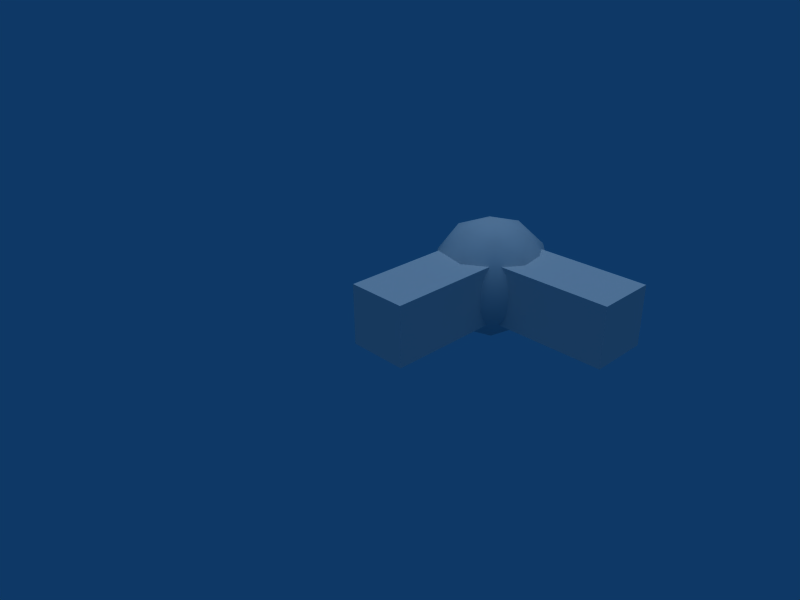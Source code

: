 # Source: single_articulation.blend  (saved by Blender 2.56.1; exported with 4.5.12 LTS)
import bpy
from mathutils import Matrix  # noqa: F401  (used for matrix-valued properties, if any)

bpy.ops.wm.read_factory_settings(use_empty=True)
scene = bpy.context.scene
scene.name = 'Scene'

# ---- collections
col_collection_1 = bpy.data.collections.new('Collection 1'); scene.collection.children.link(col_collection_1)

# ---- materials (node trees are filled in below, after node groups)
mat_box = bpy.data.materials.new('box')
mat_box.alpha_threshold = 0.0
mat_box.preview_render_type = 'CUBE'
mat_box.roughness = 0.5
mat_box.line_color = (0.0, 0.0, 0.0, 1.0)
mat_sphere = bpy.data.materials.new('sphere')
mat_sphere.alpha_threshold = 0.0
mat_sphere.roughness = 0.5
mat_sphere.line_color = (0.0, 0.0, 0.0, 1.0)

# ---- material node trees

# ---- world
world_world = bpy.data.worlds.new('World'); scene.world = world_world
world_world.color = (0.05656, 0.2208, 0.4)
world_world.use_sun_shadow = False
world_world.sun_shadow_jitter_overblur = 0.0
world_world.cycles.sampling_method = 'MANUAL'
world_world.cycles.sample_map_resolution = 256

# ---- cameras
cam_camera = bpy.data.cameras.new('Camera')
cam_camera.passepartout_alpha = 0.2
cam_camera.clip_end = 100.0
cam_camera.lens = 35.0
cam_camera.ortho_scale = 7.314
cam_camera.show_passepartout = False
cam_camera.show_safe_areas = True
cam_camera.dof.focus_distance = 0.0
cam_camera.dof.aperture_fstop = 128.0

# ---- lights
light_sun = bpy.data.lights.new('Sun', 'SUN')
light_sun.transmission_factor = 0.0
light_sun.angle = 1.571
light_sun.energy = 1.0
light_sun.shadow_buffer_clip_start = 0.5
light_sun.shadow_soft_size = 1.0
light_sun.shadow_cascade_max_distance = 1000.0
light_sun.cycles.use_multiple_importance_sampling = False

# ---- meshes
me_cube_001 = bpy.data.meshes.new('Cube.001')
me_cube_001.from_pydata([(1.0, 1.0, -1.0), (1.0, -1.0, -1.0), (-1.0, -1.0, -1.0), (-1.0, 1.0, -1.0), (1.0, 1.0, 1.0), (1.0, -1.0, 1.0), (-1.0, -1.0, 1.0), (-1.0, 1.0, 1.0)], [], [(0, 1, 2, 3), (4, 7, 6, 5), (0, 4, 5, 1), (1, 5, 6, 2), (2, 6, 7, 3), (4, 0, 3, 7)])
_uv = me_cube_001.uv_layers.new(name='UVTex')
_uv.uv.foreach_set('vector', [0.3773, 0.5063, 0.6227, 0.5063, 0.6227, 0.7517, 0.3773, 0.7517, 0.3773, 0.2608, 0.3773, 0.01528, 0.6227, 0.01528, 0.6227, 0.2608, 0.3773, 0.5063, 0.3773, 0.2608, 0.6227, 0.2608, 0.6227, 0.5063, 0.6227, 0.5063, 0.8682, 0.5063, 0.8682, 0.7517, 0.6227, 0.7517, 0.6227, 0.7517, 0.6227, 0.9972, 0.3773, 0.9972, 0.3773, 0.7517, 0.1318, 0.5063, 0.3773, 0.5063, 0.3773, 0.7517, 0.1318, 0.7517])
me_cube_001.materials.append(mat_box)
me_cube_001.use_remesh_preserve_volume = False
me_cube_001.use_remesh_preserve_attributes = False
me_cube_001.use_mirror_vertex_groups = False
me_cube_001.update()
me_sphere_001 = bpy.data.meshes.new('Sphere.001')
me_sphere_001.from_pydata([(0.7071, 0.7071, -5.96e-08), (0.8279, -0.1954, -0.5257), (0.1208, 0.5117, -0.8506), (-0.3162, 0.9487, -2.98e-08), (0.1208, 0.5117, 0.8506), (0.8279, -0.1954, 0.5257), (-0.1208, -0.5117, -0.8506), (-0.8279, 0.1954, -0.5257), (-0.8279, 0.1954, 0.5257), (-0.1208, -0.5117, 0.8506), (0.3162, -0.9487, 2.98e-08), (-0.7071, -0.7071, 5.96e-08), (0.9023, 0.3008, -0.309), (0.4866, 0.7164, -0.5), (0.5576, 0.1859, -0.809), (0.9023, 0.3008, 0.309), (0.9733, -0.2297, -5.96e-08), (0.2298, 0.9732, -5.96e-08), (-0.1149, 0.8584, -0.5), (0.4866, 0.7164, 0.5), (-0.1149, 0.8584, 0.5), (0.5576, 0.1859, 0.809), (0.6725, -0.6725, 0.309), (0.6725, -0.6725, -0.309), (0.4156, -0.4156, -0.809), (-3.405e-08, -3.962e-08, -1.0), (-0.4156, 0.4156, -0.809), (-0.6725, 0.6725, -0.309), (-0.6725, 0.6725, 0.309), (-0.4156, 0.4156, 0.809), (5.025e-08, 4.467e-08, 1.0), (0.4156, -0.4156, 0.809), (0.1149, -0.8584, -0.5), (-0.5576, -0.1859, -0.809), (-0.9733, 0.2297, 5.96e-08), (-0.5576, -0.1859, 0.809), (0.1149, -0.8584, 0.5), (-0.2298, -0.9732, 5.96e-08), (-0.4866, -0.7164, -0.5), (-0.9023, -0.3008, -0.309), (-0.9023, -0.3008, 0.309), (-0.4866, -0.7164, 0.5)], [], [(14, 12, 1), (12, 14, 13), (2, 13, 14), (13, 0, 12), (16, 1, 12), (12, 15, 16), (5, 16, 15), (12, 0, 15), (18, 13, 2), (13, 18, 17), (3, 17, 18), (17, 0, 13), (20, 17, 3), (17, 20, 19), (4, 19, 20), (19, 0, 17), (21, 19, 4), (19, 21, 15), (5, 15, 21), (15, 0, 19), (23, 1, 16), (16, 22, 23), (10, 23, 22), (22, 16, 5), (25, 2, 14), (14, 24, 25), (6, 25, 24), (24, 14, 1), (27, 3, 18), (18, 26, 27), (7, 27, 26), (26, 18, 2), (29, 4, 20), (20, 28, 29), (8, 29, 28), (28, 20, 3), (31, 5, 21), (21, 30, 31), (9, 31, 30), (30, 21, 4), (32, 23, 10), (23, 32, 24), (6, 24, 32), (24, 1, 23), (33, 25, 6), (25, 33, 26), (7, 26, 33), (26, 2, 25), (34, 27, 7), (27, 34, 28), (8, 28, 34), (28, 3, 27), (35, 29, 8), (29, 35, 30), (9, 30, 35), (30, 4, 29), (36, 31, 9), (31, 36, 22), (10, 22, 36), (22, 5, 31), (38, 6, 32), (32, 37, 38), (11, 38, 37), (37, 32, 10), (39, 7, 33), (33, 38, 39), (11, 39, 38), (38, 33, 6), (40, 8, 34), (34, 39, 40), (11, 40, 39), (39, 34, 7), (41, 9, 35), (35, 40, 41), (11, 41, 40), (40, 35, 8), (37, 10, 36), (36, 41, 37), (11, 37, 41), (41, 36, 9)])
me_sphere_001.polygons.foreach_set('use_smooth', [True] * 80)
_uv = me_sphere_001.uv_layers.new(name='UVTex')
_uv.uv.foreach_set('vector', [0.1265, 0.7057, 0.1939, 0.7724, 0.112, 0.7991, 0.1939, 0.7724, 0.1265, 0.7057, 0.2203, 0.6914, 0.1696, 0.6217, 0.2203, 0.6914, 0.1265, 0.7057, 0.2203, 0.6914, 0.2629, 0.75, 0.1939, 0.7724, 0.1786, 0.8661, 0.112, 0.7991, 0.1939, 0.7724, 0.1939, 0.7724, 0.2629, 0.8225, 0.1786, 0.8661, 0.2629, 0.9087, 0.1786, 0.8661, 0.2629, 0.8225, 0.1939, 0.7724, 0.2629, 0.75, 0.2629, 0.8225, 0.2629, 0.6066, 0.2203, 0.6914, 0.1696, 0.6217, 0.2203, 0.6914, 0.2629, 0.6066, 0.3055, 0.6914, 0.3561, 0.6217, 0.3055, 0.6914, 0.2629, 0.6066, 0.3055, 0.6914, 0.2629, 0.75, 0.2203, 0.6914, 0.3993, 0.7057, 0.3055, 0.6914, 0.3561, 0.6217, 0.3055, 0.6914, 0.3993, 0.7057, 0.3318, 0.7724, 0.4137, 0.7991, 0.3318, 0.7724, 0.3993, 0.7057, 0.3318, 0.7724, 0.2629, 0.75, 0.3055, 0.6914, 0.3472, 0.8661, 0.3318, 0.7724, 0.4137, 0.7991, 0.3318, 0.7724, 0.3472, 0.8661, 0.2629, 0.8225, 0.2629, 0.9087, 0.2629, 0.8225, 0.3472, 0.8661, 0.2629, 0.8225, 0.2629, 0.75, 0.3318, 0.7724, 0.05025, 0.9046, 0.112, 0.7991, 0.1786, 0.8661, 0.1786, 0.8661, 0.1816, 1.0, 0.05025, 0.9046, 0.2629, 0.09133, 0.1816, 1.567e-07, 0.3442, 0.0, 0.1816, 1.0, 0.1786, 0.8661, 0.2629, 0.9087, 0.05015, 0.5956, 0.1696, 0.6217, 0.1265, 0.7057, 0.1265, 0.7057, 0.0, 0.7499, 0.05015, 0.5956, 0.112, 0.201, 0.0, 0.2501, 0.05025, 0.09539, 0.0, 0.7499, 0.1265, 0.7057, 0.112, 0.7991, 0.344, 0.5, 0.3561, 0.6217, 0.2629, 0.6066, 0.2629, 0.6066, 0.1817, 0.5, 0.344, 0.5, 0.1696, 0.3783, 0.1817, 0.5, 0.05015, 0.4044, 0.1817, 0.5, 0.2629, 0.6066, 0.1696, 0.6217, 0.5257, 0.7499, 0.4137, 0.7991, 0.3993, 0.7057, 0.3993, 0.7057, 0.4756, 0.5956, 0.5257, 0.7499, 0.3561, 0.3783, 0.4756, 0.4044, 0.344, 0.5, 0.4756, 0.5956, 0.3993, 0.7057, 0.3561, 0.6217, 0.3442, 1.0, 0.2629, 0.9087, 0.3472, 0.8661, 0.3472, 0.8661, 0.4755, 0.9046, 0.3442, 1.0, 0.4137, 0.201, 0.4755, 0.09539, 0.5257, 0.2501, 0.4755, 0.9046, 0.3472, 0.8661, 0.4137, 0.7991, 0.1786, 0.1339, 0.1816, 1.567e-07, 0.2629, 0.09133, 0.1816, 1.567e-07, 0.1786, 0.1339, 0.05025, 0.09539, 0.112, 0.201, 0.05025, 0.09539, 0.1786, 0.1339, 0.0, 0.7499, 0.112, 0.7991, 0.05025, 0.9046, 0.1265, 0.2943, 0.0, 0.2501, 0.112, 0.201, 0.0, 0.2501, 0.1265, 0.2943, 0.05015, 0.4044, 0.1696, 0.3783, 0.05015, 0.4044, 0.1265, 0.2943, 0.1817, 0.5, 0.1696, 0.6217, 0.05015, 0.5956, 0.2629, 0.3934, 0.1817, 0.5, 0.1696, 0.3783, 0.1817, 0.5, 0.2629, 0.3934, 0.344, 0.5, 0.3561, 0.3783, 0.344, 0.5, 0.2629, 0.3934, 0.4756, 0.5956, 0.3561, 0.6217, 0.344, 0.5, 0.3993, 0.2943, 0.4756, 0.4044, 0.3561, 0.3783, 0.4756, 0.4044, 0.3993, 0.2943, 0.5257, 0.2501, 0.4137, 0.201, 0.5257, 0.2501, 0.3993, 0.2943, 0.4755, 0.9046, 0.4137, 0.7991, 0.5257, 0.7499, 0.3472, 0.1339, 0.4755, 0.09539, 0.4137, 0.201, 0.4755, 0.09539, 0.3472, 0.1339, 0.3442, 0.0, 0.2629, 0.09133, 0.3442, 0.0, 0.3472, 0.1339, 0.1816, 1.0, 0.2629, 0.9087, 0.3442, 1.0, 0.1939, 0.2276, 0.112, 0.201, 0.1786, 0.1339, 0.1786, 0.1339, 0.2629, 0.1775, 0.1939, 0.2276, 0.2629, 0.25, 0.1939, 0.2276, 0.2629, 0.1775, 0.2629, 0.1775, 0.1786, 0.1339, 0.2629, 0.09133, 0.2203, 0.3086, 0.1696, 0.3783, 0.1265, 0.2943, 0.1265, 0.2943, 0.1939, 0.2276, 0.2203, 0.3086, 0.2629, 0.25, 0.2203, 0.3086, 0.1939, 0.2276, 0.1939, 0.2276, 0.1265, 0.2943, 0.112, 0.201, 0.3055, 0.3086, 0.3561, 0.3783, 0.2629, 0.3934, 0.2629, 0.3934, 0.2203, 0.3086, 0.3055, 0.3086, 0.2629, 0.25, 0.3055, 0.3086, 0.2203, 0.3086, 0.2203, 0.3086, 0.2629, 0.3934, 0.1696, 0.3783, 0.3318, 0.2276, 0.4137, 0.201, 0.3993, 0.2943, 0.3993, 0.2943, 0.3055, 0.3086, 0.3318, 0.2276, 0.2629, 0.25, 0.3318, 0.2276, 0.3055, 0.3086, 0.3055, 0.3086, 0.3993, 0.2943, 0.3561, 0.3783, 0.2629, 0.1775, 0.2629, 0.09133, 0.3472, 0.1339, 0.3472, 0.1339, 0.3318, 0.2276, 0.2629, 0.1775, 0.2629, 0.25, 0.2629, 0.1775, 0.3318, 0.2276, 0.3318, 0.2276, 0.3472, 0.1339, 0.4137, 0.201])
me_sphere_001.materials.append(mat_sphere)
me_sphere_001.use_remesh_preserve_volume = False
me_sphere_001.use_remesh_preserve_attributes = False
me_sphere_001.use_mirror_vertex_groups = False
me_sphere_001.update()
me_cube = bpy.data.meshes.new('Cube')
me_cube.from_pydata([(1.0, 1.0, -1.0), (1.0, -1.0, -1.0), (-1.0, -1.0, -1.0), (-1.0, 1.0, -1.0), (1.0, 1.0, 1.0), (1.0, -1.0, 1.0), (-1.0, -1.0, 1.0), (-1.0, 1.0, 1.0)], [], [(0, 1, 2, 3), (4, 7, 6, 5), (0, 4, 5, 1), (1, 5, 6, 2), (2, 6, 7, 3), (4, 0, 3, 7)])
_uv = me_cube.uv_layers.new(name='UVTex')
_uv.uv.foreach_set('vector', [0.3774, 0.5009, 0.6246, 0.5009, 0.6246, 0.7482, 0.3774, 0.7482, 0.3774, 0.2537, 0.3774, 0.006457, 0.6246, 0.006457, 0.6246, 0.2537, 0.3774, 0.5009, 0.3774, 0.2537, 0.6246, 0.2537, 0.6246, 0.5009, 0.6246, 0.5009, 0.8719, 0.5009, 0.8719, 0.7482, 0.6246, 0.7482, 0.6246, 0.7482, 0.6246, 0.9954, 0.3774, 0.9954, 0.3774, 0.7482, 0.1302, 0.5009, 0.3774, 0.5009, 0.3774, 0.7482, 0.1302, 0.7482])
me_cube.materials.append(mat_box)
me_cube.use_remesh_preserve_volume = False
me_cube.use_remesh_preserve_attributes = False
me_cube.use_mirror_vertex_groups = False
me_cube.update()
arm_armature_001 = bpy.data.armatures.new('Armature.001')  # bones are not reproduced

# ---- objects
ob_sun = bpy.data.objects.new('Sun', light_sun)
ob_armature = bpy.data.objects.new('Armature', arm_armature_001)
ob_cube_001 = bpy.data.objects.new('Cube.001', me_cube_001)
ob_sphere = bpy.data.objects.new('Sphere', me_sphere_001)
ob_cube = bpy.data.objects.new('Cube', me_cube)
ob_camera = bpy.data.objects.new('Camera', cam_camera)

# ---- transforms, parenting, visibility, modifiers, constraints
ob_sun.location = (-5.811, 10.29, 0.0)
ob_sun.lineart.crease_threshold = 0.0
ob_armature.location = (0.0, 0.0, 0.0)
ob_armature.lock_rotations_4d = False
ob_armature.empty_display_type = 'ARROWS'
ob_armature.lineart.crease_threshold = 0.0
ob_cube_001.parent = ob_armature
ob_cube_001.location = (1.5, 2.5, 0.0)
ob_cube_001.scale = (1.0, 0.5, 0.5)
ob_cube_001.lock_rotations_4d = False
ob_cube_001.empty_display_type = 'ARROWS'
ob_cube_001.lineart.crease_threshold = 0.0
_vg = ob_cube_001.vertex_groups.new(name='Second')
_vg.add([0, 1, 2, 3, 4, 5, 6, 7], 1.0, 'REPLACE')
_m = ob_cube_001.modifiers.new('Armature', 'ARMATURE')
_m.object = ob_armature
ob_sphere.parent = ob_armature
ob_sphere.location = (0.0, 2.5, 0.0)
ob_sphere.lock_rotations_4d = False
ob_sphere.empty_display_type = 'ARROWS'
ob_sphere.lineart.crease_threshold = 0.0
_vg = ob_sphere.vertex_groups.new(name='First')
for _i, _w in zip([0, 1, 2, 3, 4, 5, 6, 7, 8, 9, 10, 11, 12, 13, 14, 15, 16, 17, 18, 19, 20, 21, 22, 23, 24, 25, 26, 27, 28, 29, 30, 31, 32, 33, 34, 35, 36, 37, 38, 39, 40, 41], [0.1, 0.1, 0.3, 0.3, 0.3, 0.3, 0.7, 0.7, 0.7, 0.7, 0.9, 0.9, 0.1, 0.1, 0.3, 0.1, 0.1, 0.2, 0.3, 0.1, 0.3, 0.3, 0.5, 0.5, 0.5, 0.5, 0.5, 0.5, 0.5, 0.5, 0.5, 0.5, 0.7, 0.7, 0.7, 0.7, 0.7, 0.9, 0.9, 0.8, 0.8, 0.9]): _vg.add([_i], _w, 'REPLACE')
_vg = ob_sphere.vertex_groups.new(name='Second')
for _i, _w in zip([0, 1, 2, 3, 4, 5, 6, 7, 8, 9, 10, 11, 12, 13, 14, 15, 16, 17, 18, 19, 20, 21, 22, 23, 24, 25, 26, 27, 28, 29, 30, 31, 32, 33, 34, 35, 36, 37, 38, 39, 40, 41], [0.9, 0.9, 0.7, 0.7, 0.7, 0.7, 0.3, 0.3, 0.3, 0.3, 0.1, 0.1, 0.9, 0.9, 0.7, 0.9, 0.9, 0.8, 0.7, 0.9, 0.7, 0.7, 0.5, 0.5, 0.5, 0.5, 0.5, 0.5, 0.5, 0.5, 0.5, 0.5, 0.3, 0.3, 0.3, 0.3, 0.3, 0.1, 0.1, 0.2, 0.2, 0.1]): _vg.add([_i], _w, 'REPLACE')
_m = ob_sphere.modifiers.new('Armature', 'ARMATURE')
_m.object = ob_armature
ob_cube.parent = ob_armature
ob_cube.location = (0.0, 1.0, 0.0)
ob_cube.scale = (0.5, 1.0, 0.5)
ob_cube.lock_rotations_4d = False
ob_cube.empty_display_type = 'ARROWS'
ob_cube.color = (0.0, 0.0, 0.0, 1.0)
ob_cube.lineart.crease_threshold = 0.0
_vg = ob_cube.vertex_groups.new(name='First')
_vg.add([0, 1, 2, 3, 4, 5, 6, 7], 1.0, 'REPLACE')
_m = ob_cube.modifiers.new('Armature', 'ARMATURE')
_m.object = ob_armature
ob_camera.location = (7.481, -6.508, 5.344)
ob_camera.rotation_euler = (1.109, 0.01082, 0.8149)
ob_camera.lock_rotations_4d = False
ob_camera.empty_display_type = 'ARROWS'
ob_camera.color = (0.0, 0.0, 0.0, 0.0)
ob_camera.display_type = 'WIRE'
ob_camera.lineart.crease_threshold = 0.0

# ---- collection membership
col_collection_1.objects.link(ob_sun)
col_collection_1.objects.link(ob_armature)
col_collection_1.objects.link(ob_cube_001)
col_collection_1.objects.link(ob_sphere)
col_collection_1.objects.link(ob_cube)
col_collection_1.objects.link(ob_camera)

# ---- scene / render settings (as saved in the file)
scene.camera = ob_camera
scene.frame_start = 1; scene.frame_end = 250; scene.frame_set(0)
scene.render.engine = 'BLENDER_EEVEE_NEXT'
scene.render.image_settings.file_format = 'JPEG'
scene.render.image_settings.color_mode = 'RGB'
scene.render.image_settings.compression = 90
scene.render.resolution_x = 800
scene.render.resolution_y = 600
scene.render.pixel_aspect_x = 100.0
scene.render.pixel_aspect_y = 100.0
scene.render.fps = 25
scene.render.dither_intensity = 0.0
scene.render.use_compositing = False
scene.render.use_sequencer = False
scene.render.bake_margin = 2
scene.render.bake_bias = 0.0
scene.render.use_stamp_time = False
scene.render.use_stamp_date = False
scene.render.use_stamp_frame = False
scene.render.use_stamp_camera = False
scene.render.use_stamp_scene = False
scene.render.use_stamp_filename = False
scene.render.use_stamp_render_time = False
scene.render.stamp_font_size = 0
scene.cycles.use_denoising = False
scene.cycles.samples = 10
scene.cycles.sampling_pattern = 'TABULATED_SOBOL'
scene.cycles.light_sampling_threshold = 0.0
scene.cycles.use_adaptive_sampling = False
scene.cycles.use_light_tree = False
scene.cycles.blur_glossy = 0.0
scene.cycles.volume_bounces = 1
scene.cycles.pixel_filter_type = 'GAUSSIAN'
scene.cycles.sample_clamp_indirect = 0.0
scene.view_settings.view_transform = 'Raw'
bpy.context.view_layer.update()
